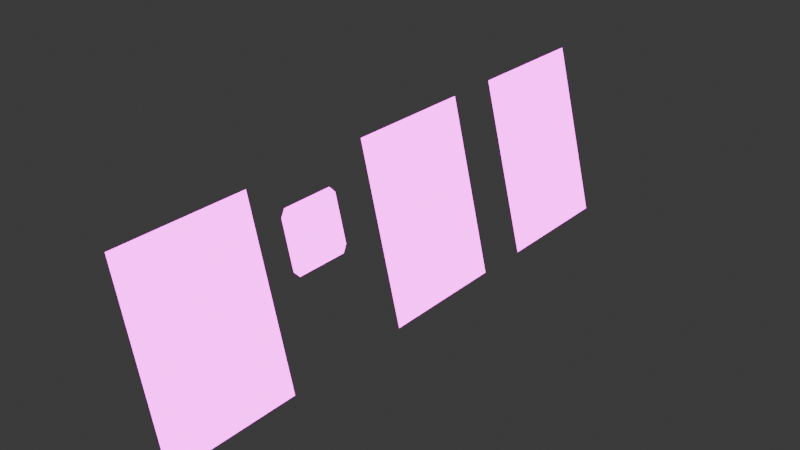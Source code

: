 # Source: canvas-screens-hdr.blend  (saved by Blender 4.0.36; exported with 4.5.12 LTS)
import bpy
from mathutils import Matrix  # noqa: F401  (used for matrix-valued properties, if any)

bpy.ops.wm.read_factory_settings(use_empty=True)
scene = bpy.context.scene
scene.name = 'Scene'

# ---- collections
col_collection = bpy.data.collections.new('Collection'); scene.collection.children.link(col_collection)

# ---- images (referenced by path relative to the original .blend; pixels are not part of the script)
import os
ASSET_DIR = os.environ.get("B2B_ASSET_DIR", "")  # directory of the original .blend (textures are referenced by path, not embedded)
HERE = os.path.dirname(os.path.abspath(__file__))  # packed textures are extracted next to this script under _unpacked/

def load_image(name, relpath, width, height, colorspace="sRGB"):
    """Load a texture the original file referenced (path relative to the .blend, or extracted next to this script)."""
    p = next((c for c in (os.path.join(HERE, relpath), os.path.join(ASSET_DIR, relpath)) if relpath and os.path.exists(c)), "")
    if p:
        img = bpy.data.images.load(p, check_existing=True)
        img.name = name
    else:  # same state as the original file: an image datablock whose file is absent (Cycles renders it pink)
        img = bpy.data.images.new(name, width, height)
        img.source = "FILE"
        img.filepath = "//" + (relpath or name)
    img.colorspace_settings.name = colorspace
    return img
img_black_png = load_image('black.png', 'black.png', 1024, 1024, 'sRGB')

# ---- materials (node trees are filled in below, after node groups)
mat_helionix_screen_001 = bpy.data.materials.new('Helionix Screen.001')
mat_helionix_screen_001.use_transparent_shadow = False
mat_helionix_screen_001.diffuse_color = (1.0, 1.0, 1.0, 0.5)
mat_helionix_screen_001.roughness = 0.5
mat_helionix_screen_001.specular_intensity = 0.0

# ---- node groups
ng_auto_smooth = bpy.data.node_groups.new('Auto Smooth', 'GeometryNodeTree')
_s = ng_auto_smooth.interface.new_socket(name='Geometry', in_out='OUTPUT', socket_type='NodeSocketGeometry')
_s = ng_auto_smooth.interface.new_socket(name='Geometry', in_out='INPUT', socket_type='NodeSocketGeometry')
_s = ng_auto_smooth.interface.new_socket(name='Angle', in_out='INPUT', socket_type='NodeSocketFloat')
_s.subtype = 'ANGLE'
_s.min_value = 0.0
_s.max_value = 3.142
ng_auto_smooth.is_modifier = True
_N = ng_auto_smooth.nodes; _L = ng_auto_smooth.links
n0 = _N.new('NodeGroupOutput'); n0.name = 'Group Output'; n0.location = (480, -100)
n1 = _N.new('NodeGroupInput'); n1.name = 'Group Input'; n1.location = (-420, -300)
n2 = _N.new('NodeGroupInput'); n2.name = 'Group Input.001'; n2.location = (-60, -100)
n3 = _N.new('GeometryNodeSetShadeSmooth'); n3.name = 'Set Shade Smooth'; n3.location = (120, -100)
n3.domain = 'EDGE'
n4 = _N.new('GeometryNodeSetShadeSmooth'); n4.name = 'Set Shade Smooth.001'; n4.location = (300, -100)
n5 = _N.new('GeometryNodeInputMeshEdgeAngle'); n5.name = 'Edge Angle'; n5.location = (-420, -220)
n6 = _N.new('GeometryNodeInputEdgeSmooth'); n6.name = 'Is Edge Smooth'; n6.location = (-60, -160)
n7 = _N.new('GeometryNodeInputShadeSmooth'); n7.name = 'Is Face Smooth'; n7.location = (-240, -340)
n8 = _N.new('FunctionNodeBooleanMath'); n8.name = 'Boolean Math'; n8.location = (-60, -220)
n9 = _N.new('FunctionNodeCompare'); n9.name = 'Compare'; n9.location = (-240, -180)
n9.operation = 'LESS_EQUAL'
_L.new(n5.outputs[0], n9.inputs[0])
_L.new(n4.outputs[0], n0.inputs[0])
_L.new(n1.outputs[1], n9.inputs[1])
_L.new(n9.outputs[0], n8.inputs[0])
_L.new(n7.outputs[0], n8.inputs[1])
_L.new(n2.outputs[0], n3.inputs[0])
_L.new(n6.outputs[0], n3.inputs[1])
_L.new(n3.outputs[0], n4.inputs[0])
_L.new(n8.outputs[0], n3.inputs[2])
n0.is_active_output = True

# ---- material node trees
mat_helionix_screen_001.use_nodes = True; mat_helionix_screen_001.node_tree.nodes.clear()
_N = mat_helionix_screen_001.node_tree.nodes; _L = mat_helionix_screen_001.node_tree.links
n0 = _N.new('ShaderNodeBsdfPrincipled'); n0.name = 'Principled BSDF'; n0.location = (55, 242)
n0.inputs[3].default_value = 1.45
n0.inputs[4].default_value = 0.5
n0.inputs[13].default_value = 0.0
n0.inputs[28].default_value = 10.0
n1 = _N.new('ShaderNodeTexImage'); n1.name = 'Image Texture'; n1.location = (-308, 103)
n1.image = img_black_png
n2 = _N.new('ShaderNodeOutputMaterial'); n2.name = 'Material Output'; n2.location = (348, 242)
_L.new(n0.outputs[0], n2.inputs[0])
_L.new(n1.outputs[0], n0.inputs[27])
_L.new(n1.outputs[0], n0.inputs[0])
n2.is_active_output = True

# ---- world
world_world = bpy.data.worlds.new('World'); scene.world = world_world
world_world.use_nodes = True; world_world.node_tree.nodes.clear()
_N = world_world.node_tree.nodes; _L = world_world.node_tree.links
n0 = _N.new('ShaderNodeOutputWorld'); n0.name = 'World Output'; n0.location = (300, 300)
n1 = _N.new('ShaderNodeBackground'); n1.name = 'Background'; n1.location = (10, 300)
n1.inputs[0].default_value = (0.05088, 0.05088, 0.05088, 1.0)
_L.new(n1.outputs[0], n0.inputs[0])
n0.is_active_output = True
world_world.color = (0.05088, 0.05088, 0.05088)
world_world.use_sun_shadow = False
world_world.sun_shadow_jitter_overblur = 0.0

# ---- meshes
me_xmfd0screen_mesh = bpy.data.meshes.new('xmfd0screen.mesh')
me_xmfd0screen_mesh.from_pydata([(-2.706, 0.1836, 0.2411), (-2.758, 0.1836, 0.4446), (-2.706, 0.3386, 0.2411), (-2.758, 0.3386, 0.4446)], [], [(1, 0, 2, 3)])
_uv = me_xmfd0screen_mesh.uv_layers.new(name='UVMap')
_uv.uv.foreach_set('vector', [0.000182, 1.0, 0.000181, 0.2192, 0.5767, 0.2192, 0.5767, 1.0])
me_xmfd0screen_mesh.materials.append(mat_helionix_screen_001)
me_xmfd0screen_mesh.update()
me_xmfd1screen_mesh = bpy.data.meshes.new('xmfd1screen.mesh')
me_xmfd1screen_mesh.from_pydata([(-2.707, -0.03538, 0.2409), (-2.757, -0.03538, 0.4446), (-2.707, 0.1196, 0.2409), (-2.757, 0.1196, 0.4446)], [], [(1, 0, 2, 3)])
_uv = me_xmfd1screen_mesh.uv_layers.new(name='UVMap')
_uv.uv.foreach_set('vector', [0.000476, 0.9994, 0.000476, 0.2183, 0.577, 0.2183, 0.577, 0.9994])
me_xmfd1screen_mesh.materials.append(mat_helionix_screen_001)
me_xmfd1screen_mesh.update()
me_xmfd2screen_mesh = bpy.data.meshes.new('xmfd2screen.mesh')
me_xmfd2screen_mesh.from_pydata([(-2.707, -0.3466, 0.2409), (-2.757, -0.3466, 0.4447), (-2.707, -0.1916, 0.2409), (-2.757, -0.1916, 0.4447)], [], [(1, 0, 2, 3)])
_uv = me_xmfd2screen_mesh.uv_layers.new(name='UVMap')
_uv.uv.foreach_set('vector', [-3e-05, 0.9996, -3e-05, 0.2184, 0.5765, 0.2184, 0.5765, 0.9996])
me_xmfd2screen_mesh.materials.append(mat_helionix_screen_001)
me_xmfd2screen_mesh.update()
me_xmfd3screen_mesh = bpy.data.meshes.new('xmfd3screen.mesh')
me_xmfd3screen_mesh.from_pydata([(-2.754, -0.07784, 0.4015), (-2.741, -0.0778, 0.3476), (-2.739, -0.08388, 0.3402), (-2.739, -0.1463, 0.3402), (-2.741, -0.1525, 0.3474), (-2.754, -0.1525, 0.4013), (-2.756, -0.1464, 0.4087), (-2.756, -0.08405, 0.4087), (-2.748, -0.1152, 0.3745)], [], [(1, 0, 8), (8, 2, 1), (8, 3, 2), (8, 4, 3), (8, 5, 4), (8, 6, 5), (8, 7, 6), (8, 0, 7)])
_uv = me_xmfd3screen_mesh.uv_layers.new(name='UVMap')
_uv.uv.foreach_set('vector', [0.9969, 0.1275, 0.9969, 0.8711, 0.497, 0.4986, 0.497, 0.4986, 0.9155, 0.02613, 0.9969, 0.1275, 0.497, 0.4986, 0.08026, 0.02621, 0.9155, 0.02613, 0.497, 0.4986, -0.002875, 0.1261, 0.08026, 0.02621, 0.497, 0.4986, -0.002876, 0.8696, -0.002875, 0.1261, 0.497, 0.4986, 0.07857, 0.971, -0.002876, 0.8696, 0.497, 0.4986, 0.9138, 0.9709, 0.07857, 0.971, 0.497, 0.4986, 0.9969, 0.8711, 0.9138, 0.9709])
me_xmfd3screen_mesh.materials.append(mat_helionix_screen_001)
me_xmfd3screen_mesh.update()

# ---- objects
ob_xmfd0screen = bpy.data.objects.new('xmfd0screen', me_xmfd0screen_mesh)
ob_xmfd1screen = bpy.data.objects.new('xmfd1screen', me_xmfd1screen_mesh)
ob_xmfd2screen = bpy.data.objects.new('xmfd2screen', me_xmfd2screen_mesh)
ob_xmfd3screen = bpy.data.objects.new('xmfd3screen', me_xmfd3screen_mesh)

# ---- transforms, parenting, visibility, modifiers, constraints
ob_xmfd0screen.location = (0.0, 0.0, 0.0)
ob_xmfd0screen.rotation_euler = (-1.192e-07, -0.0, 0.0)
ob_xmfd0screen.show_transparent = True
_m = ob_xmfd0screen.modifiers.new('Auto Smooth', 'NODES')
_m.node_group = ng_auto_smooth
_gi = [s.identifier for s in ng_auto_smooth.interface.items_tree if s.item_type == 'SOCKET' and s.in_out == 'INPUT']
_m[_gi[1]] = 0.6981  # Angle
ob_xmfd1screen.location = (0.0, 0.0, 0.0)
ob_xmfd1screen.rotation_euler = (-1.192e-07, -0.0, 0.0)
ob_xmfd1screen.show_transparent = True
_m = ob_xmfd1screen.modifiers.new('Auto Smooth', 'NODES')
_m.node_group = ng_auto_smooth
_gi = [s.identifier for s in ng_auto_smooth.interface.items_tree if s.item_type == 'SOCKET' and s.in_out == 'INPUT']
_m[_gi[1]] = 0.6981  # Angle
ob_xmfd2screen.location = (0.0, 0.0, 0.0)
ob_xmfd2screen.rotation_euler = (-1.192e-07, -0.0, 0.0)
ob_xmfd2screen.show_transparent = True
_m = ob_xmfd2screen.modifiers.new('Auto Smooth', 'NODES')
_m.node_group = ng_auto_smooth
_gi = [s.identifier for s in ng_auto_smooth.interface.items_tree if s.item_type == 'SOCKET' and s.in_out == 'INPUT']
_m[_gi[1]] = 0.6981  # Angle
ob_xmfd3screen.location = (0.0, 0.0, 0.0)
ob_xmfd3screen.rotation_euler = (-1.192e-07, -0.0, 0.0)
ob_xmfd3screen.show_transparent = True
_m = ob_xmfd3screen.modifiers.new('Auto Smooth', 'NODES')
_m.node_group = ng_auto_smooth
_gi = [s.identifier for s in ng_auto_smooth.interface.items_tree if s.item_type == 'SOCKET' and s.in_out == 'INPUT']
_m[_gi[1]] = 0.6981  # Angle

# ---- collection membership
col_collection.objects.link(ob_xmfd0screen)
col_collection.objects.link(ob_xmfd1screen)
col_collection.objects.link(ob_xmfd2screen)
col_collection.objects.link(ob_xmfd3screen)

# ---- scene / render settings (as saved in the file)
scene.frame_start = 1; scene.frame_end = 250; scene.frame_set(1)
scene.render.engine = 'BLENDER_EEVEE_NEXT'
scene.cycles.sampling_pattern = 'TABULATED_SOBOL'
bpy.context.view_layer.update()

# ---- added for rendering (the .blend has no active camera and no usable light): camera, sun
cam_auto = bpy.data.cameras.new('AutoCamera')
cam_auto.lens = 50.0
cam_auto.sensor_width = 36.0
cam_auto.clip_end = 1000.0
ob_auto_camera = bpy.data.objects.new('AutoCamera', cam_auto)
scene.collection.objects.link(ob_auto_camera)
ob_auto_camera.location = (-2.06893, -0.79981, 0.873322)
ob_auto_camera.rotation_euler = (1.09748, -7.21219e-08, 0.694738)
scene.camera = ob_auto_camera
light_auto_sun = bpy.data.lights.new('AutoSun', 'SUN')
light_auto_sun.energy = 3.0
light_auto_sun.angle = 0.0523599
ob_auto_sun = bpy.data.objects.new('AutoSun', light_auto_sun)
scene.collection.objects.link(ob_auto_sun)
ob_auto_sun.rotation_euler = (0.872665, 0.174533, 0.523599)
bpy.context.view_layer.update()
